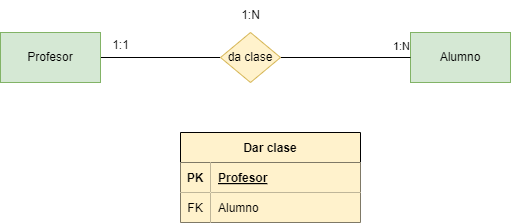

The diagram above was exported from draw.io. Its source (the exported page's mxGraphModel, read from the mxfile embedded in the PNG):
<mxGraphModel dx="1216" dy="779" grid="1" gridSize="10" guides="1" tooltips="1" connect="1" arrows="1" fold="1" page="1" pageScale="1" pageWidth="850" pageHeight="1100" math="0" shadow="0">
  <root>
    <mxCell id="0" />
    <mxCell id="1" parent="0" />
    <mxCell id="2" style="rounded=0;orthogonalLoop=1;jettySize=auto;html=1;exitX=1;exitY=0.5;exitDx=0;exitDy=0;entryX=0;entryY=0.5;entryDx=0;entryDy=0;endArrow=none;startFill=0;" edge="1" parent="1" source="3" target="7">
      <mxGeometry relative="1" as="geometry" />
    </mxCell>
    <mxCell id="3" value="Profesor" style="html=1;dashed=0;whiteSpace=wrap;fillColor=#d5e8d4;strokeColor=#82b366;fontColor=#000000;" vertex="1" parent="1">
      <mxGeometry x="150" y="220" width="100" height="50" as="geometry" />
    </mxCell>
    <mxCell id="4" value="Alumno" style="html=1;dashed=0;whiteSpace=wrap;fillColor=#d5e8d4;strokeColor=#82b366;fontColor=#000000;" vertex="1" parent="1">
      <mxGeometry x="560" y="220" width="100" height="50" as="geometry" />
    </mxCell>
    <mxCell id="5" style="rounded=0;orthogonalLoop=1;jettySize=auto;html=1;exitX=1;exitY=0.5;exitDx=0;exitDy=0;endArrow=none;startFill=0;entryX=0;entryY=0.5;entryDx=0;entryDy=0;" edge="1" parent="1" source="7" target="4">
      <mxGeometry relative="1" as="geometry">
        <mxPoint x="550" y="240" as="targetPoint" />
      </mxGeometry>
    </mxCell>
    <mxCell id="6" value="1:N" style="edgeLabel;html=1;align=center;verticalAlign=middle;resizable=0;points=[];" vertex="1" connectable="0" parent="5">
      <mxGeometry x="0.6615" y="-3" relative="1" as="geometry">
        <mxPoint x="12" y="-15" as="offset" />
      </mxGeometry>
    </mxCell>
    <mxCell id="7" value="da clase" style="shape=rhombus;html=1;dashed=0;whiteSpace=wrap;perimeter=rhombusPerimeter;fillColor=#fff2cc;strokeColor=#d6b656;fontColor=#000000;" vertex="1" parent="1">
      <mxGeometry x="370" y="220" width="60" height="50" as="geometry" />
    </mxCell>
    <mxCell id="8" value="1:1" style="text;html=1;align=center;verticalAlign=middle;resizable=0;points=[];autosize=1;strokeColor=none;fillColor=none;" vertex="1" parent="1">
      <mxGeometry x="250" y="218" width="40" height="30" as="geometry" />
    </mxCell>
    <mxCell id="9" value="1:N" style="text;html=1;align=center;verticalAlign=middle;resizable=0;points=[];autosize=1;strokeColor=none;fillColor=none;" vertex="1" parent="1">
      <mxGeometry x="380" y="188" width="40" height="30" as="geometry" />
    </mxCell>
    <mxCell id="10" value="Dar clase" style="shape=table;startSize=30;container=1;collapsible=1;childLayout=tableLayout;fixedRows=1;rowLines=0;fontStyle=1;align=center;resizeLast=1;fontColor=#000000;labelBackgroundColor=#fff2cc;fillColor=#fff2cc;" vertex="1" parent="1">
      <mxGeometry x="330" y="320" width="180" height="90" as="geometry">
        <mxRectangle x="330" y="320" width="70" height="30" as="alternateBounds" />
      </mxGeometry>
    </mxCell>
    <mxCell id="11" value="" style="shape=tableRow;horizontal=0;startSize=0;swimlaneHead=0;swimlaneBody=0;fillColor=none;collapsible=0;dropTarget=0;points=[[0,0.5],[1,0.5]];portConstraint=eastwest;top=0;left=0;right=0;bottom=1;fontColor=#000000;" vertex="1" parent="10">
      <mxGeometry y="30" width="180" height="30" as="geometry" />
    </mxCell>
    <mxCell id="12" value="PK" style="shape=partialRectangle;connectable=0;fillColor=#fff2cc;top=0;left=0;bottom=0;right=0;fontStyle=1;overflow=hidden;fontColor=#000000;strokeColor=#fff2cc;" vertex="1" parent="11">
      <mxGeometry width="30" height="30" as="geometry">
        <mxRectangle width="30" height="30" as="alternateBounds" />
      </mxGeometry>
    </mxCell>
    <mxCell id="13" value="Profesor" style="shape=partialRectangle;connectable=0;fillColor=#fff2cc;top=0;left=0;bottom=0;right=0;align=left;spacingLeft=6;fontStyle=5;overflow=hidden;fontColor=#000000;strokeColor=#fff2cc;" vertex="1" parent="11">
      <mxGeometry x="30" width="150" height="30" as="geometry">
        <mxRectangle width="150" height="30" as="alternateBounds" />
      </mxGeometry>
    </mxCell>
    <mxCell id="14" value="" style="shape=tableRow;horizontal=0;startSize=0;swimlaneHead=0;swimlaneBody=0;fillColor=none;collapsible=0;dropTarget=0;points=[[0,0.5],[1,0.5]];portConstraint=eastwest;top=0;left=0;right=0;bottom=0;fontColor=#000000;" vertex="1" parent="10">
      <mxGeometry y="60" width="180" height="30" as="geometry" />
    </mxCell>
    <mxCell id="15" value="FK" style="shape=partialRectangle;connectable=0;fillColor=#fff2cc;top=0;left=0;bottom=0;right=0;editable=1;overflow=hidden;fontColor=#000000;strokeColor=#fff2cc;" vertex="1" parent="14">
      <mxGeometry width="30" height="30" as="geometry">
        <mxRectangle width="30" height="30" as="alternateBounds" />
      </mxGeometry>
    </mxCell>
    <mxCell id="16" value="Alumno" style="shape=partialRectangle;connectable=0;fillColor=#fff2cc;top=0;left=0;bottom=0;right=0;align=left;spacingLeft=6;overflow=hidden;fontColor=#000000;strokeColor=#fff2cc;" vertex="1" parent="14">
      <mxGeometry x="30" width="150" height="30" as="geometry">
        <mxRectangle width="150" height="30" as="alternateBounds" />
      </mxGeometry>
    </mxCell>
  </root>
</mxGraphModel>